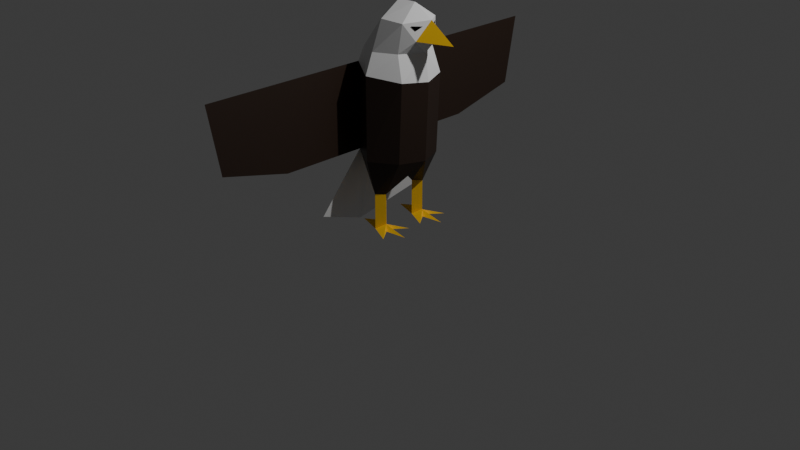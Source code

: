 # Source: SM_Actor_Bird_Eagle.blend  (saved by Blender 4.1.24; exported with 4.5.12 LTS)
import bpy
from mathutils import Matrix  # noqa: F401  (used for matrix-valued properties, if any)

bpy.ops.wm.read_factory_settings(use_empty=True)
scene = bpy.context.scene
scene.name = 'Scene'

# ---- collections
col_collection = bpy.data.collections.new('Collection'); scene.collection.children.link(col_collection)

# ---- materials (node trees are filled in below, after node groups)
mat_m_actor_bird_eagle_light = bpy.data.materials.new('M_Actor_Bird_Eagle_Light')
mat_m_actor_bird_eagle_light.alpha_threshold = 0.0
mat_m_actor_bird_eagle_light.use_transparent_shadow = False
mat_m_actor_bird_eagle_light.roughness = 0.5
mat_m_actor_bird_eagle_light.line_color = (0.0, 0.0, 0.0, 1.0)
mat_m_actor_bird_eagle_dark = bpy.data.materials.new('M_Actor_Bird_Eagle_Dark')
mat_m_actor_bird_eagle_dark.use_transparent_shadow = False
mat_m_actor_bird_eagle_medium = bpy.data.materials.new('M_Actor_Bird_Eagle_Medium')
mat_m_actor_bird_eagle_medium.use_transparent_shadow = False
mat_m_pitch_black = bpy.data.materials.new('M_Pitch_Black')
mat_m_pitch_black.use_transparent_shadow = False

# ---- material node trees
mat_m_actor_bird_eagle_light.use_nodes = True; mat_m_actor_bird_eagle_light.node_tree.nodes.clear()
_N = mat_m_actor_bird_eagle_light.node_tree.nodes; _L = mat_m_actor_bird_eagle_light.node_tree.links
n0 = _N.new('ShaderNodeOutputMaterial'); n0.name = 'Material Output'; n0.location = (300, 300)
n1 = _N.new('ShaderNodeBsdfPrincipled'); n1.name = 'Principled BSDF'; n1.location = (10, 300)
n1.inputs[3].default_value = 1.45
_L.new(n1.outputs[0], n0.inputs[0])
n0.is_active_output = True
mat_m_actor_bird_eagle_dark.use_nodes = True; mat_m_actor_bird_eagle_dark.node_tree.nodes.clear()
_N = mat_m_actor_bird_eagle_dark.node_tree.nodes; _L = mat_m_actor_bird_eagle_dark.node_tree.links
n0 = _N.new('ShaderNodeBsdfPrincipled'); n0.name = 'Principled BSDF'; n0.location = (10, 300)
n0.inputs[0].default_value = (0.02624, 0.01446, 0.009369, 1.0)
n0.inputs[3].default_value = 1.45
n1 = _N.new('ShaderNodeOutputMaterial'); n1.name = 'Material Output'; n1.location = (300, 300)
_L.new(n0.outputs[0], n1.inputs[0])
n1.is_active_output = True
mat_m_actor_bird_eagle_medium.use_nodes = True; mat_m_actor_bird_eagle_medium.node_tree.nodes.clear()
_N = mat_m_actor_bird_eagle_medium.node_tree.nodes; _L = mat_m_actor_bird_eagle_medium.node_tree.links
n0 = _N.new('ShaderNodeBsdfPrincipled'); n0.name = 'Principled BSDF'; n0.location = (10, 300)
n0.inputs[0].default_value = (0.9475, 0.5647, 0.01521, 1.0)
n0.inputs[3].default_value = 1.45
n1 = _N.new('ShaderNodeOutputMaterial'); n1.name = 'Material Output'; n1.location = (300, 300)
_L.new(n0.outputs[0], n1.inputs[0])
n1.is_active_output = True
mat_m_pitch_black.use_nodes = True; mat_m_pitch_black.node_tree.nodes.clear()
_N = mat_m_pitch_black.node_tree.nodes; _L = mat_m_pitch_black.node_tree.links
n0 = _N.new('ShaderNodeBsdfPrincipled'); n0.name = 'Principled BSDF'; n0.location = (10, 300)
n0.inputs[0].default_value = (0.0, 0.0, 0.0, 1.0)
n0.inputs[2].default_value = 1.0
n0.inputs[3].default_value = 1.45
n0.inputs[13].default_value = 0.0
n1 = _N.new('ShaderNodeOutputMaterial'); n1.name = 'Material Output'; n1.location = (300, 300)
_L.new(n0.outputs[0], n1.inputs[0])
n1.is_active_output = True

# ---- world
world_world = bpy.data.worlds.new('World'); scene.world = world_world
world_world.use_nodes = True; world_world.node_tree.nodes.clear()
_N = world_world.node_tree.nodes; _L = world_world.node_tree.links
n0 = _N.new('ShaderNodeOutputWorld'); n0.name = 'World Output'; n0.location = (300, 300)
n1 = _N.new('ShaderNodeBackground'); n1.name = 'Background'; n1.location = (10, 300)
n1.inputs[0].default_value = (0.05088, 0.05088, 0.05088, 1.0)
_L.new(n1.outputs[0], n0.inputs[0])
n0.is_active_output = True
world_world.color = (0.05088, 0.05088, 0.05088)
world_world.use_sun_shadow = False
world_world.sun_shadow_jitter_overblur = 0.0

# ---- cameras
cam_camera = bpy.data.cameras.new('Camera')
cam_camera.clip_end = 100.0
cam_camera.ortho_scale = 7.314

# ---- lights
light_light = bpy.data.lights.new('Light', 'POINT')
light_light.transmission_factor = 0.0
light_light.use_soft_falloff = False
light_light.energy = 1000.0
light_light.shadow_soft_size = 0.1
light_light.shadow_maximum_resolution = 0.006
light_light.use_absolute_resolution = True

# ---- meshes
me_cube_001 = bpy.data.meshes.new('Cube.001')
me_cube_001.from_pydata([(0.3009, 0.25, 1.57), (0.2655, 0.25, 0.75), (-0.3, 0.25, 1.65), (-0.3, 0.25, 0.75), (-0.4, 0.0, 0.75), (0.4, 0.0, 1.554), (0.3688, 0.0, 0.75), (0.0, 0.425, 0.75), (0.0, 0.425, 1.611), (0.075, 0.25, 0.05), (0.075, 0.25, 0.375), (-1.863e-09, 0.175, 0.0), (3.725e-09, 0.175, 0.375), (-9.313e-10, 0.325, 0.0), (9.313e-10, 0.325, 0.375), (0.35, 0.25, 0.0), (0.225, 0.075, 0.0), (0.225, 0.425, 0.0), (-0.075, 0.25, 0.05), (-0.075, 0.25, 0.375), (-0.25, 0.25, 0.0), (0.125, 0.29, 0.0), (0.125, 0.21, 0.0), (-0.4, 0.0, 1.663), (0.2198, 0.2222, 1.825), (-0.2026, 0.2629, 1.825), (0.0, 0.343, 1.825), (0.3539, 0.0, 1.825), (-0.3581, 0.0, 1.825), (0.2651, 0.2105, 2.118), (0.0, 0.2265, 2.118), (-0.2081, 0.0, 2.081), (0.4428, 0.0, 1.927), (0.2098, 0.0, 2.274), (0.7121, 0.0, 1.962), (0.3539, 0.125, 1.954), (0.4293, 0.0, 2.15), (0.0, 0.0, 2.265), (-0.4, 0.6585, 0.1), (-0.6, 0.0, -0.2), (-0.3, 1.877, 0.9333), (-0.3, 2.0, 1.65), (-0.3, 1.0, 1.65), (-0.3, 1.15, 0.75), (0.3455, 0.125, 2.05), (0.3855, 0.06976, 2.093), (0.3176, 0.157, 2.097), (0.3009, -0.25, 1.57), (0.2655, -0.25, 0.75), (-0.3, -0.25, 1.65), (-0.3, -0.25, 0.75), (0.0, -0.425, 0.75), (0.0, -0.425, 1.611), (0.075, -0.25, 0.05), (0.075, -0.25, 0.375), (-1.863e-09, -0.175, 0.0), (3.725e-09, -0.175, 0.375), (-9.313e-10, -0.325, 0.0), (9.313e-10, -0.325, 0.375), (0.35, -0.25, 0.0), (0.225, -0.075, 0.0), (0.225, -0.425, 0.0), (-0.075, -0.25, 0.05), (-0.075, -0.25, 0.375), (-0.25, -0.25, 0.0), (0.125, -0.29, 0.0), (0.125, -0.21, 0.0), (0.2198, -0.2222, 1.825), (-0.2026, -0.2629, 1.825), (0.0, -0.343, 1.825), (0.2651, -0.2105, 2.118), (0.0, -0.2265, 2.118), (0.3539, -0.125, 1.954), (-0.4, -0.6585, 0.1), (-0.3, -1.877, 0.9333), (-0.3, -2.0, 1.65), (-0.3, -1.0, 1.65), (-0.3, -1.15, 0.75), (0.3455, -0.125, 2.05), (0.3855, -0.06976, 2.093), (0.3176, -0.157, 2.097)], [], [(7, 8, 0, 1), (14, 1, 10), (1, 0, 5, 6), (26, 8, 25), (8, 26, 24), (0, 8, 24), (4, 23, 2, 3), (7, 3, 8), (9, 10, 12, 11), (18, 19, 14, 13), (13, 14, 10, 9), (11, 12, 19, 18), (18, 20, 11), (13, 20, 18), (20, 13, 11), (11, 16, 9), (9, 17, 13), (16, 22, 9), (17, 9, 21), (15, 21, 9), (15, 9, 22), (17, 21, 13), (11, 22, 16), (22, 21, 15), (13, 22, 11), (21, 22, 13), (6, 10, 1), (19, 4, 3), (12, 6, 4), (7, 1, 14), (12, 4, 19), (6, 12, 10), (7, 14, 3), (19, 3, 14), (24, 26, 29), (26, 25, 30), (32, 35, 34), (30, 25, 31), (25, 2, 28), (30, 37, 33), (36, 29, 33), (29, 30, 33), (30, 31, 37), (34, 35, 36), (29, 35, 24), (32, 27, 35), (35, 29, 36), (27, 24, 35), (28, 31, 25), (25, 8, 2), (28, 2, 23), (29, 26, 30), (5, 0, 27), (24, 27, 0), (3, 38, 39, 4), (8, 3, 2), (43, 42, 40), (41, 40, 42), (43, 3, 42), (42, 3, 2), (44, 46, 45), (51, 48, 47, 52), (58, 54, 48), (48, 6, 5, 47), (69, 68, 52), (52, 67, 69), (47, 67, 52), (4, 50, 49, 23), (51, 52, 50), (53, 55, 56, 54), (62, 57, 58, 63), (57, 53, 54, 58), (55, 62, 63, 56), (62, 55, 64), (57, 62, 64), (64, 55, 57), (55, 53, 60), (53, 57, 61), (60, 53, 66), (61, 65, 53), (59, 53, 65), (59, 66, 53), (61, 57, 65), (55, 60, 66), (66, 59, 65), (57, 55, 66), (65, 57, 66), (6, 48, 54), (63, 50, 4), (56, 4, 6), (51, 58, 48), (56, 63, 4), (6, 54, 56), (51, 50, 58), (63, 58, 50), (67, 70, 69), (69, 71, 68), (32, 34, 72), (71, 31, 68), (68, 28, 49), (71, 33, 37), (36, 33, 70), (70, 33, 71), (71, 37, 31), (34, 36, 72), (70, 67, 72), (32, 72, 27), (72, 36, 70), (27, 72, 67), (28, 68, 31), (68, 49, 52), (28, 23, 49), (70, 71, 69), (5, 27, 47), (67, 47, 27), (50, 4, 39, 73), (52, 49, 50), (77, 74, 76), (75, 76, 74), (77, 76, 50), (76, 49, 50), (78, 79, 80)])
me_cube_001.polygons.foreach_set('material_index', [1, 1, 1, 0, 0, 0, 1, 1, 2, 2, 2, 2, 2, 2, 2, 2, 2, 2, 2, 2, 2, 2, 2, 2, 2, 2, 1, 1, 1, 1, 1, 1, 1, 1, 0, 0, 2, 0, 0, 0, 0, 0, 0, 2, 0, 0, 0, 0, 0, 0, 0, 0, 0, 0, 0, 1, 1, 1, 1, 1, 3, 1, 1, 1, 0, 0, 0, 1, 1, 2, 2, 2, 2, 2, 2, 2, 2, 2, 2, 2, 2, 2, 2, 2, 2, 2, 2, 1, 1, 1, 1, 1, 1, 1, 1, 0, 0, 2, 0, 0, 0, 0, 0, 0, 2, 0, 0, 0, 0, 0, 0, 0, 0, 0, 0, 0, 1, 1, 1, 1, 1, 3])
_uv = me_cube_001.uv_layers.new(name='UVMap')
_uv.uv.foreach_set('vector', [0.4583, 0.4167, 0.625, 0.4167, 0.625, 0.5, 0.4583, 0.5, 0.0, 0.0, 0.375, 0.5417, 0.0, 0.0, 0.4583, 0.5417, 0.625, 0.5417, 0.625, 0.5833, 0.4583, 0.5833, 0.625, 0.4167, 0.625, 0.4167, 0.625, 0.25, 0.625, 0.4167, 0.625, 0.4167, 0.0, 0.0, 0.625, 0.5, 0.625, 0.4167, 0.0, 0.0, 0.4583, 0.1667, 0.625, 0.1667, 0.625, 0.2083, 0.4583, 0.2083, 0.4583, 0.4167, 0.375, 0.2083, 0.625, 0.4167, 1.0, 0.5, 1.0, 1.0, 0.6667, 1.0, 0.6667, 0.5, 0.5, 0.5, 0.5, 1.0, 0.3333, 1.0, 0.3333, 0.5, 0.3333, 0.5, 0.3333, 1.0, -5.96e-08, 1.0, -5.96e-08, 0.5, 0.6667, 0.5, 0.6667, 1.0, 0.5, 1.0, 0.5, 0.5, 0.5, 0.5, 0.0, 0.0, 0.6667, 0.5, 0.3333, 0.5, 0.0, 0.0, 0.5, 0.5, 0.0, 0.0, 0.3333, 0.5, 0.6667, 0.5, 0.6667, 0.5, 0.0, 0.0, 1.0, 0.5, -5.96e-08, 0.5, 0.0, 0.0, 0.3333, 0.5, 0.0, 0.0, 0.0, 0.0, 1.0, 0.5, 0.0, 0.0, -5.96e-08, 0.5, 0.0, 0.0, 0.0, 0.0, 0.0, 0.0, -5.96e-08, 0.5, 0.0, 0.0, 1.0, 0.5, 0.0, 0.0, 0.0, 0.0, 0.0, 0.0, 0.3333, 0.5, 0.6667, 0.5, 0.0, 0.0, 0.0, 0.0, 0.0, 0.0, 0.0, 0.0, 0.0, 0.0, 0.3333, 0.5, 0.0, 0.0, 0.6667, 0.5, 0.0, 0.0, 0.0, 0.0, 0.3333, 0.5, 0.375, 0.5833, 0.0, 0.0, 0.375, 0.5417, 0.0, 0.0, 0.375, 0.1667, 0.375, 0.2083, 0.0, 0.0, 0.0, 0.0, 0.0, 0.0, 0.375, 0.3333, 0.375, 0.5417, 0.0, 0.0, 0.6667, 1.0, 0.375, 0.1667, 0.5, 1.0, 0.0, 0.0, 0.0, 0.0, 1.0, 1.0, 0.375, 0.3333, 0.0, 0.0, 0.375, 0.2083, 0.0, 0.0, 0.375, 0.2083, 0.0, 0.0, 0.0, 0.0, 0.625, 0.4167, 0.625, 0.5417, 0.625, 0.4167, 0.625, 0.25, 0.625, 0.4167, 0.625, 0.5833, 0.625, 0.5625, 0.625, 0.5833, 0.625, 0.25, 0.625, 0.25, 0.0, 0.0, 0.625, 0.25, 0.625, 0.25, 0.0, 0.0, 0.3125, 0.125, 0.0, 0.0, 0.0, 0.0, 0.0, 0.0, 0.3125, 0.2083, 0.0, 0.0, 0.3125, 0.2083, 0.3125, 0.125, 0.0, 0.0, 0.3125, 0.125, 0.0, 0.0, 0.0, 0.0, 0.0, 0.0, 0.3125, 0.2708, 0.0, 0.0, 0.625, 0.5417, 0.3125, 0.2708, 0.625, 0.5, 0.625, 0.5833, 0.0, 0.0, 0.625, 0.5625, 0.3125, 0.2708, 0.625, 0.5417, 0.0, 0.0, 0.0, 0.0, 0.625, 0.5, 0.625, 0.5625, 0.0, 0.0, 0.0, 0.0, 0.625, 0.25, 0.625, 0.25, 0.625, 0.4167, 0.625, 0.25, 0.0, 0.0, 0.625, 0.25, 0.625, 0.1667, 0.3125, 0.2083, 0.625, 0.4167, 0.3125, 0.125, 0.625, 0.5833, 0.625, 0.5417, 0.0, 0.0, 0.625, 0.5, 0.0, 0.0, 0.625, 0.5417, 0.4583, 0.2083, 0.4583, 0.2083, 0.4583, 0.1667, 0.4583, 0.1667, 0.625, 0.4167, 0.375, 0.2083, 0.625, 0.2083, 0.375, 0.2083, 0.625, 0.4167, 0.0, 0.0, 0.0, 0.0, 0.0, 0.0, 0.625, 0.4167, 0.375, 0.2083, 0.375, 0.2083, 0.625, 0.4167, 0.0, 0.0, 0.0, 0.0, 0.0, 0.0, 0.625, 0.5417, 0.3125, 0.2083, 0.0, 0.0, 0.4583, 0.4167, 0.4583, 0.5, 0.625, 0.5, 0.625, 0.4167, 0.0, 0.0, 0.0, 0.0, 0.375, 0.5417, 0.4583, 0.5417, 0.4583, 0.5833, 0.625, 0.5833, 0.625, 0.5417, 0.625, 0.4167, 0.625, 0.25, 0.625, 0.4167, 0.625, 0.4167, 0.0, 0.0, 0.625, 0.4167, 0.625, 0.5, 0.0, 0.0, 0.625, 0.4167, 0.4583, 0.1667, 0.4583, 0.2083, 0.625, 0.2083, 0.625, 0.1667, 0.4583, 0.4167, 0.625, 0.4167, 0.375, 0.2083, 1.0, 0.5, 0.6667, 0.5, 0.6667, 1.0, 1.0, 1.0, 0.5, 0.5, 0.3333, 0.5, 0.3333, 1.0, 0.5, 1.0, 0.3333, 0.5, -5.96e-08, 0.5, -5.96e-08, 1.0, 0.3333, 1.0, 0.6667, 0.5, 0.5, 0.5, 0.5, 1.0, 0.6667, 1.0, 0.5, 0.5, 0.6667, 0.5, 0.0, 0.0, 0.3333, 0.5, 0.5, 0.5, 0.0, 0.0, 0.0, 0.0, 0.6667, 0.5, 0.3333, 0.5, 0.6667, 0.5, 1.0, 0.5, 0.0, 0.0, -5.96e-08, 0.5, 0.3333, 0.5, 0.0, 0.0, 0.0, 0.0, 1.0, 0.5, 0.0, 0.0, 0.0, 0.0, 0.0, 0.0, -5.96e-08, 0.5, 0.0, 0.0, -5.96e-08, 0.5, 0.0, 0.0, 0.0, 0.0, 0.0, 0.0, 1.0, 0.5, 0.0, 0.0, 0.3333, 0.5, 0.0, 0.0, 0.6667, 0.5, 0.0, 0.0, 0.0, 0.0, 0.0, 0.0, 0.0, 0.0, 0.0, 0.0, 0.3333, 0.5, 0.6667, 0.5, 0.0, 0.0, 0.0, 0.0, 0.3333, 0.5, 0.0, 0.0, 0.375, 0.5833, 0.375, 0.5417, 0.0, 0.0, 0.0, 0.0, 0.375, 0.2083, 0.375, 0.1667, 0.0, 0.0, 0.0, 0.0, 0.0, 0.0, 0.375, 0.3333, 0.0, 0.0, 0.375, 0.5417, 0.6667, 1.0, 0.5, 1.0, 0.375, 0.1667, 0.0, 0.0, 1.0, 1.0, 0.0, 0.0, 0.375, 0.3333, 0.375, 0.2083, 0.0, 0.0, 0.0, 0.0, 0.0, 0.0, 0.375, 0.2083, 0.0, 0.0, 0.625, 0.5417, 0.625, 0.4167, 0.625, 0.4167, 0.625, 0.4167, 0.625, 0.25, 0.625, 0.5833, 0.625, 0.5833, 0.625, 0.5625, 0.625, 0.25, 0.0, 0.0, 0.625, 0.25, 0.625, 0.25, 0.0, 0.0, 0.625, 0.25, 0.3125, 0.125, 0.0, 0.0, 0.0, 0.0, 0.0, 0.0, 0.0, 0.0, 0.3125, 0.2083, 0.3125, 0.2083, 0.0, 0.0, 0.3125, 0.125, 0.3125, 0.125, 0.0, 0.0, 0.0, 0.0, 0.0, 0.0, 0.0, 0.0, 0.3125, 0.2708, 0.625, 0.5417, 0.625, 0.5, 0.3125, 0.2708, 0.625, 0.5833, 0.625, 0.5625, 0.0, 0.0, 0.3125, 0.2708, 0.0, 0.0, 0.625, 0.5417, 0.0, 0.0, 0.625, 0.5625, 0.625, 0.5, 0.0, 0.0, 0.625, 0.25, 0.0, 0.0, 0.625, 0.25, 0.625, 0.25, 0.625, 0.4167, 0.0, 0.0, 0.625, 0.1667, 0.625, 0.25, 0.3125, 0.2083, 0.3125, 0.125, 0.625, 0.4167, 0.625, 0.5833, 0.0, 0.0, 0.625, 0.5417, 0.625, 0.5, 0.625, 0.5417, 0.0, 0.0, 0.4583, 0.2083, 0.4583, 0.1667, 0.4583, 0.1667, 0.4583, 0.2083, 0.625, 0.4167, 0.625, 0.2083, 0.375, 0.2083, 0.375, 0.2083, 0.0, 0.0, 0.625, 0.4167, 0.0, 0.0, 0.625, 0.4167, 0.0, 0.0, 0.375, 0.2083, 0.625, 0.4167, 0.375, 0.2083, 0.0, 0.0, 0.0, 0.0, 0.0, 0.0, 0.625, 0.5417, 0.0, 0.0, 0.3125, 0.2083])
me_cube_001.materials.append(mat_m_actor_bird_eagle_light)
me_cube_001.materials.append(mat_m_actor_bird_eagle_dark)
me_cube_001.materials.append(mat_m_actor_bird_eagle_medium)
me_cube_001.materials.append(mat_m_pitch_black)
me_cube_001.use_mirror_vertex_groups = False
me_cube_001.update()
arm_armature = bpy.data.armatures.new('Armature')  # bones are not reproduced

# ---- objects
ob_light = bpy.data.objects.new('Light', light_light)
ob_camera = bpy.data.objects.new('Camera', cam_camera)
ob_sm_actor_bird_eagle = bpy.data.objects.new('SM_Actor_Bird_Eagle', me_cube_001)
ob_armature = bpy.data.objects.new('Armature', arm_armature)

# ---- transforms, parenting, visibility, modifiers, constraints
ob_light.location = (4.076, 1.005, 5.904)
ob_light.rotation_euler = (0.6503, 0.05522, 1.866)
ob_light.lock_rotations_4d = False
ob_light.empty_display_type = 'ARROWS'
ob_light.color = (0.0, 0.0, 0.0, 0.0)
ob_light.lineart.crease_threshold = 0.0
ob_camera.location = (7.359, -6.926, 4.958)
ob_camera.rotation_euler = (1.109, 0.0, 0.8149)
ob_camera.lock_rotations_4d = False
ob_camera.empty_display_type = 'ARROWS'
ob_camera.color = (0.0, 0.0, 0.0, 0.0)
ob_camera.display_type = 'WIRE'
ob_camera.lineart.crease_threshold = 0.0
ob_sm_actor_bird_eagle.parent = ob_armature
ob_sm_actor_bird_eagle.matrix_parent_inverse = Matrix(((-4.371e-08, 1.0, 0.0, -0.0), (-1.0, -4.371e-08, -0.0, 0.0), (0.0, -0.0, 1.0, -0.0), (-0.0, 0.0, -0.0, 1.0)))
ob_sm_actor_bird_eagle.location = (0.0, 0.0, 0.0)
ob_sm_actor_bird_eagle.lock_rotations_4d = False
ob_sm_actor_bird_eagle.empty_display_type = 'ARROWS'
ob_sm_actor_bird_eagle.lineart.crease_threshold = 0.0
_vg = ob_sm_actor_bird_eagle.vertex_groups.new(name='root')
_vg = ob_sm_actor_bird_eagle.vertex_groups.new(name='leg.L')
for _i, _w in zip([9, 10, 11, 12, 13, 14, 18, 19], [0.4933, 0.4933, 0.4933, 0.4933, 0.4933, 0.4933, 0.4933, 0.4933]): _vg.add([_i], _w, 'REPLACE')
_vg = ob_sm_actor_bird_eagle.vertex_groups.new(name='leg.R')
for _i, _w in zip([53, 54, 55, 56, 57, 58, 62, 63], [0.4933, 0.4933, 0.4933, 0.4933, 0.4933, 0.4933, 0.4933, 0.4933]): _vg.add([_i], _w, 'REPLACE')
_vg = ob_sm_actor_bird_eagle.vertex_groups.new(name='body')
for _i, _w in zip([0, 1, 2, 3, 4, 5, 6, 7, 8, 23, 47, 48, 49, 50, 51, 52], [0.4933, 0.4933, 0.4933, 0.4933, 0.4933, 0.4933, 0.4933, 0.4933, 0.4933, 0.4933, 0.4933, 0.4933, 0.4933, 0.4933, 0.4933, 0.4933]): _vg.add([_i], _w, 'REPLACE')
_vg = ob_sm_actor_bird_eagle.vertex_groups.new(name='head')
for _i, _w in zip([24, 25, 26, 27, 28, 29, 30, 31, 32, 33, 34, 35, 36, 37, 44, 45, 46, 67, 68, 69, 70, 71, 72, 78, 79, 80], [0.4933, 0.4933, 0.4933, 0.4933, 0.4933, 0.4933, 0.4933, 0.4933, 0.4933, 0.4933, 0.4933, 0.4933, 0.4933, 0.4933, 0.4933, 0.4933, 0.4933, 0.4933, 0.4933, 0.4933, 0.4933, 0.4933, 0.4933, 0.4933, 0.4933, 0.4933]): _vg.add([_i], _w, 'REPLACE')
_vg = ob_sm_actor_bird_eagle.vertex_groups.new(name='wing.L')
_vg = ob_sm_actor_bird_eagle.vertex_groups.new(name='wing.L.001')
for _i, _w in zip([40, 41, 42, 43], [0.4933, 0.4933, 0.4933, 0.4933]): _vg.add([_i], _w, 'REPLACE')
_vg = ob_sm_actor_bird_eagle.vertex_groups.new(name='wing.R')
for _i, _w in zip([49, 50, 76, 77], [0.4933, 0.4933, 0.4933, 0.4933]): _vg.add([_i], _w, 'REPLACE')
_vg = ob_sm_actor_bird_eagle.vertex_groups.new(name='wing.R.001')
for _i, _w in zip([74, 75, 76, 77], [0.4933, 0.4933, 0.4933, 0.4933]): _vg.add([_i], _w, 'REPLACE')
_vg = ob_sm_actor_bird_eagle.vertex_groups.new(name='tail')
for _i, _w in zip([3, 4, 38, 39, 50, 73], [0.4933, 0.4933, 0.4933, 0.4933, 0.4933, 0.4933]): _vg.add([_i], _w, 'REPLACE')
_vg = ob_sm_actor_bird_eagle.vertex_groups.new(name='foot.L')
for _i, _w in zip([9, 11, 13, 15, 16, 17, 18, 20, 21, 22], [0.4933, 0.4933, 0.4933, 0.4933, 0.4933, 0.4933, 0.4933, 0.4933, 0.4933, 0.4933]): _vg.add([_i], _w, 'REPLACE')
_vg = ob_sm_actor_bird_eagle.vertex_groups.new(name='foot.R')
for _i, _w in zip([53, 55, 57, 59, 60, 61, 62, 64, 65, 66], [0.4933, 0.4933, 0.4933, 0.4933, 0.4933, 0.4933, 0.4933, 0.4933, 0.4933, 0.4933]): _vg.add([_i], _w, 'REPLACE')
_m = ob_sm_actor_bird_eagle.modifiers.new('Armature', 'ARMATURE')
_m.object = ob_armature
ob_armature.location = (0.0, 0.0, 0.0)
ob_armature.rotation_euler = (0.0, -0.0, 1.571)
ob_armature.show_in_front = True

# ---- collection membership
col_collection.objects.link(ob_light)
col_collection.objects.link(ob_camera)
col_collection.objects.link(ob_sm_actor_bird_eagle)
col_collection.objects.link(ob_armature)

# ---- scene / render settings (as saved in the file)
scene.camera = ob_camera
scene.frame_start = 1; scene.frame_end = 180; scene.frame_set(180)
scene.render.engine = 'BLENDER_EEVEE_NEXT'
scene.cycles.sampling_pattern = 'TABULATED_SOBOL'
scene.eevee.ray_tracing_options.trace_max_roughness = 0.0
bpy.context.view_layer.update()
